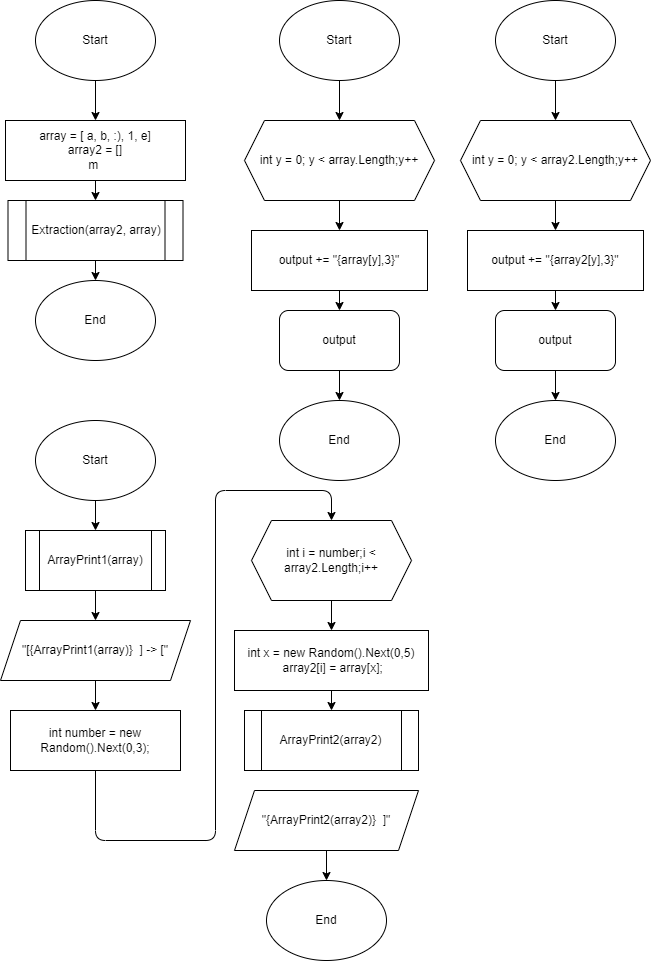

The diagram above was exported from draw.io. Its source (the exported page's mxGraphModel, read from the mxfile embedded in the PNG):
<mxGraphModel dx="869" dy="211" grid="1" gridSize="10" guides="1" tooltips="1" connect="1" arrows="1" fold="1" page="1" pageScale="1" pageWidth="827" pageHeight="1169" math="0" shadow="0">
  <root>
    <mxCell id="0" />
    <mxCell id="1" parent="0" />
    <mxCell id="10" style="edgeStyle=none;html=1;exitX=0.5;exitY=1;exitDx=0;exitDy=0;entryX=0.5;entryY=0;entryDx=0;entryDy=0;" edge="1" parent="1" source="2" target="9">
      <mxGeometry relative="1" as="geometry" />
    </mxCell>
    <mxCell id="2" value="Start" style="ellipse;whiteSpace=wrap;html=1;" vertex="1" parent="1">
      <mxGeometry x="50" y="10" width="120" height="80" as="geometry" />
    </mxCell>
    <mxCell id="17" style="edgeStyle=none;html=1;exitX=0.5;exitY=1;exitDx=0;exitDy=0;entryX=0.5;entryY=0;entryDx=0;entryDy=0;" edge="1" parent="1" source="9" target="16">
      <mxGeometry relative="1" as="geometry" />
    </mxCell>
    <mxCell id="9" value="array = [ a, b, :), 1, e]&lt;br&gt;array2 = []&lt;br&gt;m&amp;nbsp;" style="rounded=0;whiteSpace=wrap;html=1;" vertex="1" parent="1">
      <mxGeometry x="20" y="130" width="180" height="60" as="geometry" />
    </mxCell>
    <mxCell id="11" value="End" style="ellipse;whiteSpace=wrap;html=1;" vertex="1" parent="1">
      <mxGeometry x="50" y="290" width="120" height="80" as="geometry" />
    </mxCell>
    <mxCell id="15" style="edgeStyle=none;html=1;exitX=0.5;exitY=1;exitDx=0;exitDy=0;entryX=0.5;entryY=0;entryDx=0;entryDy=0;" edge="1" parent="1" source="13" target="14">
      <mxGeometry relative="1" as="geometry" />
    </mxCell>
    <mxCell id="13" value="Start" style="ellipse;whiteSpace=wrap;html=1;" vertex="1" parent="1">
      <mxGeometry x="294" y="10" width="120" height="80" as="geometry" />
    </mxCell>
    <mxCell id="21" style="edgeStyle=none;html=1;exitX=0.5;exitY=1;exitDx=0;exitDy=0;entryX=0.5;entryY=0;entryDx=0;entryDy=0;" edge="1" parent="1" source="14" target="20">
      <mxGeometry relative="1" as="geometry" />
    </mxCell>
    <mxCell id="14" value="int y = 0; y &amp;lt; array.Length;y++" style="shape=hexagon;perimeter=hexagonPerimeter2;whiteSpace=wrap;html=1;fixedSize=1;" vertex="1" parent="1">
      <mxGeometry x="259" y="130" width="190" height="80" as="geometry" />
    </mxCell>
    <mxCell id="18" style="edgeStyle=none;html=1;exitX=0.5;exitY=1;exitDx=0;exitDy=0;entryX=0.5;entryY=0;entryDx=0;entryDy=0;" edge="1" parent="1" source="16" target="11">
      <mxGeometry relative="1" as="geometry" />
    </mxCell>
    <mxCell id="16" value="Extraction(array2, array)" style="shape=process;whiteSpace=wrap;html=1;backgroundOutline=1;" vertex="1" parent="1">
      <mxGeometry x="22.5" y="210" width="175" height="60" as="geometry" />
    </mxCell>
    <mxCell id="24" style="edgeStyle=none;html=1;exitX=0.5;exitY=1;exitDx=0;exitDy=0;entryX=0.5;entryY=0;entryDx=0;entryDy=0;" edge="1" parent="1" source="20" target="23">
      <mxGeometry relative="1" as="geometry" />
    </mxCell>
    <mxCell id="20" value="output += &quot;{array[y],3}&quot;" style="rounded=0;whiteSpace=wrap;html=1;" vertex="1" parent="1">
      <mxGeometry x="266" y="240" width="176" height="60" as="geometry" />
    </mxCell>
    <mxCell id="52" style="edgeStyle=none;html=1;exitX=0.5;exitY=1;exitDx=0;exitDy=0;entryX=0.5;entryY=0;entryDx=0;entryDy=0;" edge="1" parent="1" source="23" target="51">
      <mxGeometry relative="1" as="geometry" />
    </mxCell>
    <mxCell id="23" value="output" style="rounded=1;whiteSpace=wrap;html=1;" vertex="1" parent="1">
      <mxGeometry x="294" y="320" width="120" height="60" as="geometry" />
    </mxCell>
    <mxCell id="33" style="edgeStyle=none;html=1;exitX=0.5;exitY=1;exitDx=0;exitDy=0;entryX=0.5;entryY=0;entryDx=0;entryDy=0;" edge="1" parent="1" source="26" target="30">
      <mxGeometry relative="1" as="geometry" />
    </mxCell>
    <mxCell id="26" value="Start" style="ellipse;whiteSpace=wrap;html=1;" vertex="1" parent="1">
      <mxGeometry x="510" y="10" width="120" height="80" as="geometry" />
    </mxCell>
    <mxCell id="28" style="edgeStyle=none;html=1;exitX=0.5;exitY=1;exitDx=0;exitDy=0;entryX=0.5;entryY=0;entryDx=0;entryDy=0;" edge="1" parent="1" target="29">
      <mxGeometry relative="1" as="geometry">
        <mxPoint x="570" y="300" as="sourcePoint" />
      </mxGeometry>
    </mxCell>
    <mxCell id="54" style="edgeStyle=none;html=1;exitX=0.5;exitY=1;exitDx=0;exitDy=0;entryX=0.5;entryY=0;entryDx=0;entryDy=0;" edge="1" parent="1" source="29" target="53">
      <mxGeometry relative="1" as="geometry" />
    </mxCell>
    <mxCell id="29" value="output" style="rounded=1;whiteSpace=wrap;html=1;" vertex="1" parent="1">
      <mxGeometry x="510" y="320" width="120" height="60" as="geometry" />
    </mxCell>
    <mxCell id="32" style="edgeStyle=none;html=1;exitX=0.5;exitY=1;exitDx=0;exitDy=0;entryX=0.5;entryY=0;entryDx=0;entryDy=0;" edge="1" parent="1" source="30" target="31">
      <mxGeometry relative="1" as="geometry" />
    </mxCell>
    <mxCell id="30" value="int y = 0; y &amp;lt; array2.Length;y++" style="shape=hexagon;perimeter=hexagonPerimeter2;whiteSpace=wrap;html=1;fixedSize=1;" vertex="1" parent="1">
      <mxGeometry x="475" y="130" width="190" height="80" as="geometry" />
    </mxCell>
    <mxCell id="31" value="output += &quot;{array2[y],3}&quot;" style="rounded=0;whiteSpace=wrap;html=1;" vertex="1" parent="1">
      <mxGeometry x="482" y="240" width="176" height="60" as="geometry" />
    </mxCell>
    <mxCell id="38" style="edgeStyle=none;html=1;exitX=0.5;exitY=1;exitDx=0;exitDy=0;entryX=0.5;entryY=0;entryDx=0;entryDy=0;" edge="1" parent="1" source="34" target="35">
      <mxGeometry relative="1" as="geometry" />
    </mxCell>
    <mxCell id="34" value="Start" style="ellipse;whiteSpace=wrap;html=1;" vertex="1" parent="1">
      <mxGeometry x="50" y="430" width="120" height="80" as="geometry" />
    </mxCell>
    <mxCell id="39" style="edgeStyle=none;html=1;exitX=0.5;exitY=1;exitDx=0;exitDy=0;" edge="1" parent="1" source="35" target="36">
      <mxGeometry relative="1" as="geometry" />
    </mxCell>
    <mxCell id="35" value="ArrayPrint1(array)" style="shape=process;whiteSpace=wrap;html=1;backgroundOutline=1;" vertex="1" parent="1">
      <mxGeometry x="40" y="540" width="140" height="60" as="geometry" />
    </mxCell>
    <mxCell id="41" style="edgeStyle=none;html=1;exitX=0.5;exitY=1;exitDx=0;exitDy=0;entryX=0.5;entryY=0;entryDx=0;entryDy=0;" edge="1" parent="1" source="36" target="40">
      <mxGeometry relative="1" as="geometry" />
    </mxCell>
    <mxCell id="36" value="&quot;[{ArrayPrint1(array)}&amp;nbsp; ] -&amp;gt; [&quot;" style="shape=parallelogram;perimeter=parallelogramPerimeter;whiteSpace=wrap;html=1;fixedSize=1;" vertex="1" parent="1">
      <mxGeometry x="15" y="630" width="190" height="60" as="geometry" />
    </mxCell>
    <mxCell id="43" style="edgeStyle=none;html=1;exitX=0.5;exitY=1;exitDx=0;exitDy=0;entryX=0.5;entryY=0;entryDx=0;entryDy=0;" edge="1" parent="1" source="40" target="42">
      <mxGeometry relative="1" as="geometry">
        <mxPoint x="110" y="840" as="targetPoint" />
        <Array as="points">
          <mxPoint x="110" y="850" />
          <mxPoint x="230" y="850" />
          <mxPoint x="230" y="500" />
          <mxPoint x="346" y="500" />
        </Array>
      </mxGeometry>
    </mxCell>
    <mxCell id="40" value="int number = new Random().Next(0,3);" style="rounded=0;whiteSpace=wrap;html=1;" vertex="1" parent="1">
      <mxGeometry x="25" y="720" width="170" height="60" as="geometry" />
    </mxCell>
    <mxCell id="45" style="edgeStyle=none;html=1;exitX=0.5;exitY=1;exitDx=0;exitDy=0;" edge="1" parent="1" source="42" target="44">
      <mxGeometry relative="1" as="geometry" />
    </mxCell>
    <mxCell id="42" value="int i = number;i &amp;lt; array2.Length;i++" style="shape=hexagon;perimeter=hexagonPerimeter2;whiteSpace=wrap;html=1;fixedSize=1;" vertex="1" parent="1">
      <mxGeometry x="266" y="530" width="160" height="80" as="geometry" />
    </mxCell>
    <mxCell id="47" style="edgeStyle=none;html=1;exitX=0.5;exitY=1;exitDx=0;exitDy=0;entryX=0.5;entryY=0;entryDx=0;entryDy=0;" edge="1" parent="1" source="44" target="46">
      <mxGeometry relative="1" as="geometry" />
    </mxCell>
    <mxCell id="44" value="&lt;div&gt;int x = new Random().Next(0,5)&lt;/div&gt;&lt;div&gt;&lt;span style=&quot;background-color: initial;&quot;&gt;&amp;nbsp;array2[i] = array[x];&lt;/span&gt;&lt;/div&gt;" style="rounded=0;whiteSpace=wrap;html=1;" vertex="1" parent="1">
      <mxGeometry x="249" y="640" width="194" height="60" as="geometry" />
    </mxCell>
    <mxCell id="46" value="ArrayPrint2(array2)" style="shape=process;whiteSpace=wrap;html=1;backgroundOutline=1;" vertex="1" parent="1">
      <mxGeometry x="259" y="720" width="174" height="60" as="geometry" />
    </mxCell>
    <mxCell id="50" style="edgeStyle=none;html=1;exitX=0.5;exitY=1;exitDx=0;exitDy=0;entryX=0.5;entryY=0;entryDx=0;entryDy=0;" edge="1" parent="1" source="48" target="49">
      <mxGeometry relative="1" as="geometry" />
    </mxCell>
    <mxCell id="48" value="&quot;{ArrayPrint2(array2)}&amp;nbsp; ]&quot;" style="shape=parallelogram;perimeter=parallelogramPerimeter;whiteSpace=wrap;html=1;fixedSize=1;" vertex="1" parent="1">
      <mxGeometry x="249" y="800" width="184" height="60" as="geometry" />
    </mxCell>
    <mxCell id="49" value="End" style="ellipse;whiteSpace=wrap;html=1;" vertex="1" parent="1">
      <mxGeometry x="281" y="890" width="120" height="80" as="geometry" />
    </mxCell>
    <mxCell id="51" value="End" style="ellipse;whiteSpace=wrap;html=1;" vertex="1" parent="1">
      <mxGeometry x="294" y="410" width="120" height="80" as="geometry" />
    </mxCell>
    <mxCell id="53" value="End" style="ellipse;whiteSpace=wrap;html=1;" vertex="1" parent="1">
      <mxGeometry x="510" y="410" width="120" height="80" as="geometry" />
    </mxCell>
  </root>
</mxGraphModel>